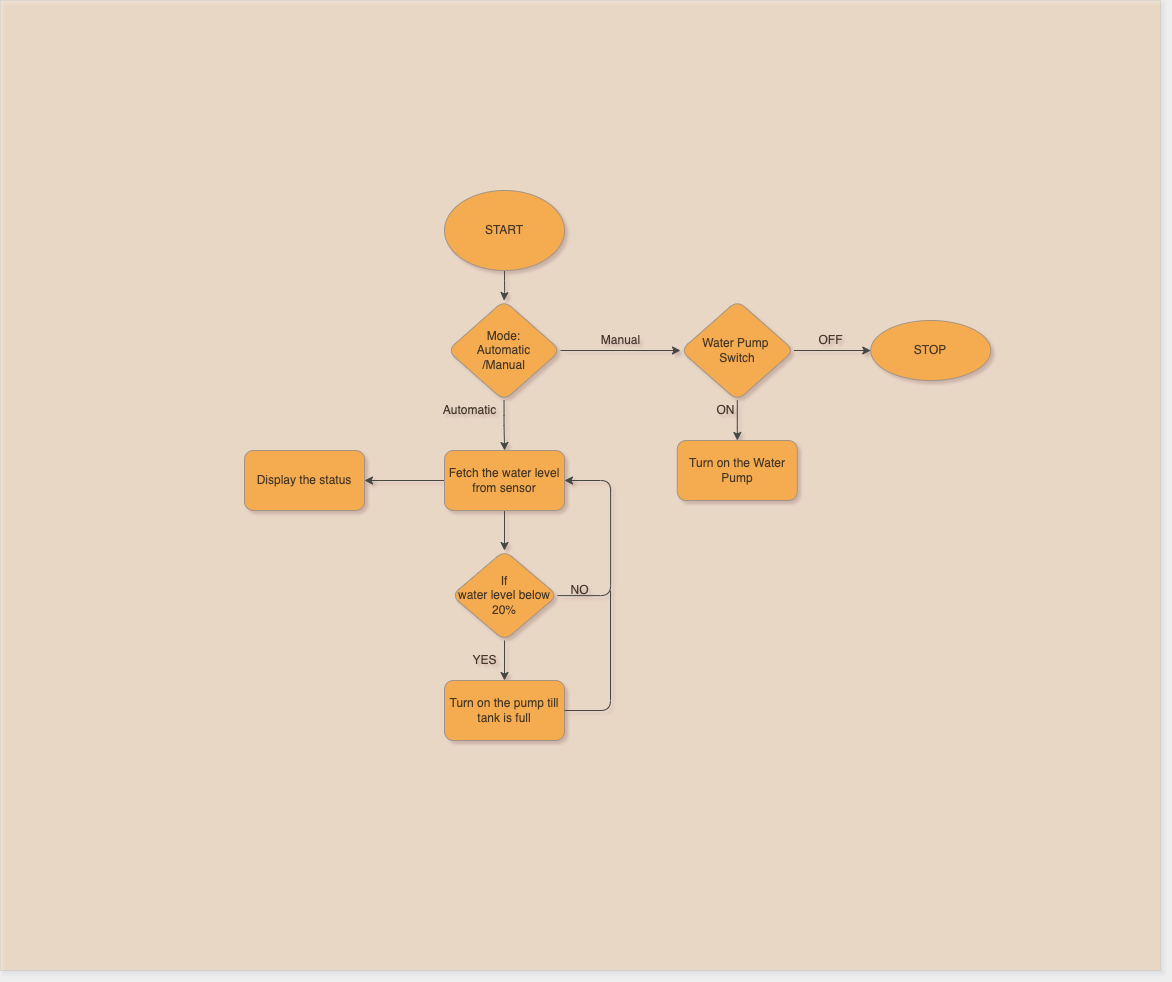

The diagram above was exported from draw.io. Its source (the exported page's mxGraphModel, read from the mxfile embedded in the PNG):
<mxGraphModel dx="2547" dy="2114" grid="1" gridSize="10" guides="1" tooltips="1" connect="1" arrows="1" fold="1" page="1" pageScale="1" pageWidth="827" pageHeight="1169" background="#EEEEEE" math="0" shadow="1">
  <root>
    <mxCell id="0" />
    <mxCell id="1" parent="0" />
    <mxCell id="WSdt0ogXPjBnfEluW6rD-9" value="" style="edgeStyle=orthogonalEdgeStyle;rounded=1;orthogonalLoop=1;jettySize=auto;html=1;strokeColor=#182E3E;fontColor=#1A1A1A;labelBackgroundColor=#EEEEEE;" edge="1" parent="1" source="WSdt0ogXPjBnfEluW6rD-5" target="WSdt0ogXPjBnfEluW6rD-8">
      <mxGeometry relative="1" as="geometry" />
    </mxCell>
    <mxCell id="WSdt0ogXPjBnfEluW6rD-5" value="START" style="ellipse;whiteSpace=wrap;html=1;fillColor=#F5AB50;strokeColor=#909090;fontColor=#1A1A1A;rounded=1;" vertex="1" parent="1">
      <mxGeometry x="354" y="40" width="120" height="80" as="geometry" />
    </mxCell>
    <mxCell id="WSdt0ogXPjBnfEluW6rD-12" value="" style="edgeStyle=orthogonalEdgeStyle;rounded=1;orthogonalLoop=1;jettySize=auto;html=1;strokeColor=#182E3E;fontColor=#1A1A1A;labelBackgroundColor=#EEEEEE;" edge="1" parent="1" source="WSdt0ogXPjBnfEluW6rD-8" target="WSdt0ogXPjBnfEluW6rD-11">
      <mxGeometry relative="1" as="geometry" />
    </mxCell>
    <mxCell id="WSdt0ogXPjBnfEluW6rD-35" value="" style="edgeStyle=orthogonalEdgeStyle;rounded=1;orthogonalLoop=1;jettySize=auto;html=1;strokeColor=#182E3E;fontColor=#1A1A1A;labelBackgroundColor=#EEEEEE;" edge="1" parent="1" source="WSdt0ogXPjBnfEluW6rD-8" target="WSdt0ogXPjBnfEluW6rD-34">
      <mxGeometry relative="1" as="geometry" />
    </mxCell>
    <mxCell id="WSdt0ogXPjBnfEluW6rD-8" value="Mode:&lt;br&gt;Automatic&lt;br&gt;/Manual" style="rhombus;whiteSpace=wrap;html=1;fillColor=#F5AB50;strokeColor=#909090;fontColor=#1A1A1A;rounded=1;" vertex="1" parent="1">
      <mxGeometry x="357" y="150" width="113" height="100" as="geometry" />
    </mxCell>
    <mxCell id="WSdt0ogXPjBnfEluW6rD-14" value="" style="edgeStyle=orthogonalEdgeStyle;rounded=1;orthogonalLoop=1;jettySize=auto;html=1;strokeColor=#182E3E;fontColor=#1A1A1A;labelBackgroundColor=#EEEEEE;" edge="1" parent="1" source="WSdt0ogXPjBnfEluW6rD-11" target="WSdt0ogXPjBnfEluW6rD-13">
      <mxGeometry relative="1" as="geometry" />
    </mxCell>
    <mxCell id="WSdt0ogXPjBnfEluW6rD-25" value="" style="edgeStyle=orthogonalEdgeStyle;rounded=1;orthogonalLoop=1;jettySize=auto;html=1;strokeColor=#182E3E;fontColor=#1A1A1A;labelBackgroundColor=#EEEEEE;" edge="1" parent="1" source="WSdt0ogXPjBnfEluW6rD-11" target="WSdt0ogXPjBnfEluW6rD-24">
      <mxGeometry relative="1" as="geometry" />
    </mxCell>
    <mxCell id="WSdt0ogXPjBnfEluW6rD-11" value="Fetch the water level from sensor" style="whiteSpace=wrap;html=1;fillColor=#F5AB50;strokeColor=#909090;fontColor=#1A1A1A;rounded=1;" vertex="1" parent="1">
      <mxGeometry x="354" y="300" width="120" height="60" as="geometry" />
    </mxCell>
    <mxCell id="WSdt0ogXPjBnfEluW6rD-16" value="" style="edgeStyle=orthogonalEdgeStyle;rounded=1;orthogonalLoop=1;jettySize=auto;html=1;strokeColor=#182E3E;fontColor=#1A1A1A;labelBackgroundColor=#EEEEEE;" edge="1" parent="1" source="WSdt0ogXPjBnfEluW6rD-13" target="WSdt0ogXPjBnfEluW6rD-15">
      <mxGeometry relative="1" as="geometry" />
    </mxCell>
    <mxCell id="WSdt0ogXPjBnfEluW6rD-27" style="edgeStyle=orthogonalEdgeStyle;rounded=1;orthogonalLoop=1;jettySize=auto;html=1;entryX=1;entryY=0.5;entryDx=0;entryDy=0;strokeColor=#182E3E;fontColor=#1A1A1A;labelBackgroundColor=#EEEEEE;" edge="1" parent="1" source="WSdt0ogXPjBnfEluW6rD-13" target="WSdt0ogXPjBnfEluW6rD-11">
      <mxGeometry relative="1" as="geometry">
        <mxPoint x="480" y="310" as="targetPoint" />
        <Array as="points">
          <mxPoint x="520" y="445" />
          <mxPoint x="520" y="330" />
        </Array>
      </mxGeometry>
    </mxCell>
    <mxCell id="WSdt0ogXPjBnfEluW6rD-13" value="If&lt;br&gt;water level below 20%" style="rhombus;whiteSpace=wrap;html=1;fillColor=#F5AB50;strokeColor=#909090;fontColor=#1A1A1A;rounded=1;" vertex="1" parent="1">
      <mxGeometry x="361" y="400" width="106" height="90" as="geometry" />
    </mxCell>
    <mxCell id="WSdt0ogXPjBnfEluW6rD-15" value="Turn on the pump till tank is full" style="whiteSpace=wrap;html=1;fillColor=#F5AB50;strokeColor=#909090;fontColor=#1A1A1A;rounded=1;" vertex="1" parent="1">
      <mxGeometry x="354" y="530" width="120" height="60" as="geometry" />
    </mxCell>
    <mxCell id="WSdt0ogXPjBnfEluW6rD-24" value="Display the status" style="whiteSpace=wrap;html=1;fillColor=#F5AB50;strokeColor=#909090;fontColor=#1A1A1A;rounded=1;" vertex="1" parent="1">
      <mxGeometry x="154" y="300" width="120" height="60" as="geometry" />
    </mxCell>
    <mxCell id="WSdt0ogXPjBnfEluW6rD-26" value="YES" style="text;html=1;align=center;verticalAlign=middle;resizable=0;points=[];autosize=1;strokeColor=none;fillColor=none;fontColor=#1A1A1A;rounded=1;" vertex="1" parent="1">
      <mxGeometry x="374" y="500" width="40" height="20" as="geometry" />
    </mxCell>
    <mxCell id="WSdt0ogXPjBnfEluW6rD-28" value="NO" style="text;html=1;align=center;verticalAlign=middle;resizable=0;points=[];autosize=1;strokeColor=none;fillColor=none;fontColor=#1A1A1A;rounded=1;" vertex="1" parent="1">
      <mxGeometry x="474" y="430" width="30" height="20" as="geometry" />
    </mxCell>
    <mxCell id="WSdt0ogXPjBnfEluW6rD-30" value="" style="endArrow=none;html=1;rounded=1;entryX=1;entryY=0.5;entryDx=0;entryDy=0;strokeColor=#182E3E;fontColor=#1A1A1A;labelBackgroundColor=#EEEEEE;" edge="1" parent="1" target="WSdt0ogXPjBnfEluW6rD-15">
      <mxGeometry width="50" height="50" relative="1" as="geometry">
        <mxPoint x="520" y="440" as="sourcePoint" />
        <mxPoint x="420" y="480" as="targetPoint" />
        <Array as="points">
          <mxPoint x="520" y="560" />
        </Array>
      </mxGeometry>
    </mxCell>
    <mxCell id="WSdt0ogXPjBnfEluW6rD-31" value="Automatic" style="text;html=1;align=center;verticalAlign=middle;resizable=0;points=[];autosize=1;strokeColor=none;fillColor=none;fontColor=#1A1A1A;rounded=1;" vertex="1" parent="1">
      <mxGeometry x="344" y="250" width="70" height="20" as="geometry" />
    </mxCell>
    <mxCell id="WSdt0ogXPjBnfEluW6rD-37" value="" style="edgeStyle=orthogonalEdgeStyle;rounded=1;orthogonalLoop=1;jettySize=auto;html=1;strokeColor=#182E3E;fontColor=#1A1A1A;labelBackgroundColor=#EEEEEE;" edge="1" parent="1" source="WSdt0ogXPjBnfEluW6rD-34" target="WSdt0ogXPjBnfEluW6rD-36">
      <mxGeometry relative="1" as="geometry" />
    </mxCell>
    <mxCell id="WSdt0ogXPjBnfEluW6rD-40" value="" style="edgeStyle=orthogonalEdgeStyle;rounded=1;orthogonalLoop=1;jettySize=auto;html=1;strokeColor=#182E3E;fontColor=#1A1A1A;labelBackgroundColor=#EEEEEE;" edge="1" parent="1" source="WSdt0ogXPjBnfEluW6rD-34" target="WSdt0ogXPjBnfEluW6rD-39">
      <mxGeometry relative="1" as="geometry" />
    </mxCell>
    <mxCell id="WSdt0ogXPjBnfEluW6rD-34" value="Water Pump&amp;nbsp;&lt;br&gt;Switch" style="rhombus;whiteSpace=wrap;html=1;fillColor=#F5AB50;strokeColor=#909090;fontColor=#1A1A1A;rounded=1;" vertex="1" parent="1">
      <mxGeometry x="590" y="150" width="113.5" height="100" as="geometry" />
    </mxCell>
    <mxCell id="WSdt0ogXPjBnfEluW6rD-36" value="STOP" style="ellipse;whiteSpace=wrap;html=1;fillColor=#F5AB50;strokeColor=#909090;fontColor=#1A1A1A;rounded=1;" vertex="1" parent="1">
      <mxGeometry x="780.25" y="170" width="120" height="60" as="geometry" />
    </mxCell>
    <mxCell id="WSdt0ogXPjBnfEluW6rD-38" value="OFF" style="text;html=1;align=center;verticalAlign=middle;resizable=0;points=[];autosize=1;strokeColor=none;fillColor=none;fontColor=#1A1A1A;rounded=1;" vertex="1" parent="1">
      <mxGeometry x="720" y="180" width="40" height="20" as="geometry" />
    </mxCell>
    <mxCell id="WSdt0ogXPjBnfEluW6rD-39" value="Turn on the Water Pump" style="whiteSpace=wrap;html=1;fillColor=#F5AB50;strokeColor=#909090;fontColor=#1A1A1A;rounded=1;" vertex="1" parent="1">
      <mxGeometry x="586.75" y="290" width="120" height="60" as="geometry" />
    </mxCell>
    <mxCell id="WSdt0ogXPjBnfEluW6rD-41" value="Manual" style="text;html=1;align=center;verticalAlign=middle;resizable=0;points=[];autosize=1;strokeColor=none;fillColor=none;fontColor=#1A1A1A;rounded=1;" vertex="1" parent="1">
      <mxGeometry x="500" y="180" width="60" height="20" as="geometry" />
    </mxCell>
    <mxCell id="WSdt0ogXPjBnfEluW6rD-42" value="ON" style="text;html=1;align=center;verticalAlign=middle;resizable=0;points=[];autosize=1;strokeColor=none;fillColor=none;fontColor=#1A1A1A;rounded=1;" vertex="1" parent="1">
      <mxGeometry x="620" y="250" width="30" height="20" as="geometry" />
    </mxCell>
    <mxCell id="WSdt0ogXPjBnfEluW6rD-44" value="" style="rounded=0;whiteSpace=wrap;html=1;sketch=0;fontColor=#1A1A1A;strokeColor=#909090;fillColor=#F5AB50;opacity=20;" vertex="1" parent="1">
      <mxGeometry x="-90" y="-150" width="1160" height="970" as="geometry" />
    </mxCell>
  </root>
</mxGraphModel>